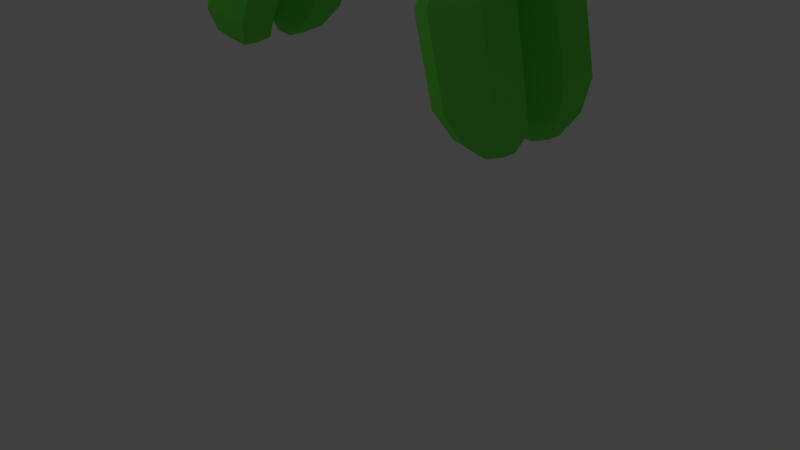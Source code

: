 # Source: Balloon_Dog_3.blend  (saved by Blender 2.76.0; exported with 4.5.12 LTS)
import bpy
from mathutils import Matrix  # noqa: F401  (used for matrix-valued properties, if any)

bpy.ops.wm.read_factory_settings(use_empty=True)
scene = bpy.context.scene
scene.name = 'Scene'

# ---- collections
col_collection_1 = bpy.data.collections.new('Collection 1'); scene.collection.children.link(col_collection_1)

# ---- materials (node trees are filled in below, after node groups)
mat_material_001 = bpy.data.materials.new('Material.001')
mat_material_001.alpha_threshold = 0.0
mat_material_001.use_transparent_shadow = False
mat_material_001.diffuse_color = (0.1611, 0.8, 0.08441, 1.0)
mat_material_001.roughness = 0.5

# ---- material node trees

# ---- world
world_world = bpy.data.worlds.new('World'); scene.world = world_world
world_world.color = (0.05088, 0.05088, 0.05088)
world_world.use_sun_shadow = False
world_world.sun_shadow_jitter_overblur = 0.0
world_world.cycles.sampling_method = 'MANUAL'
world_world.cycles.sample_map_resolution = 256

# ---- cameras
cam_camera = bpy.data.cameras.new('Camera')
cam_camera.clip_end = 100.0
cam_camera.lens = 35.0
cam_camera.sensor_width = 32.0
cam_camera.sensor_height = 18.0
cam_camera.ortho_scale = 7.314
cam_camera.dof.focus_distance = 0.0
cam_camera.dof.aperture_fstop = 128.0

# ---- lights
light_lamp = bpy.data.lights.new('Lamp', 'POINT')
light_lamp.transmission_factor = 0.0
light_lamp.cutoff_distance = 30.0
light_lamp.energy = 100.0
light_lamp.shadow_buffer_clip_start = 1.001
light_lamp.shadow_soft_size = 0.1
light_lamp.shadow_maximum_resolution = 0.006
light_lamp.use_absolute_resolution = True
light_lamp.cycles.use_multiple_importance_sampling = False

# ---- meshes
me_cylinder = bpy.data.meshes.new('Cylinder')
me_cylinder.from_pydata([(4.719e-08, 1.0, -2.172), (0.866, 0.5, -2.172), (0.866, -0.5, -2.172), (-4.024e-08, -1.0, -2.172), (-0.866, -0.5, -2.172), (-0.866, 0.5, -2.172), (7.865e-08, 1.534, -1.424), (1.329, 0.767, -1.424), (1.329, -0.767, -1.424), (-5.546e-08, -1.534, -1.424), (-1.329, -0.767, -1.424), (-1.329, 0.767, -1.424), (9.745e-08, 1.939, -0.1447), (1.679, 0.9695, -0.1447), (1.679, -0.9695, -0.1447), (-7.207e-08, -1.939, -0.1447), (-1.679, -0.9695, -0.1447), (-1.679, 0.9695, -0.1447), (-5.919e-08, 1.832, 3.662), (1.587, 0.9161, 3.662), (1.587, -0.9161, 3.662), (-2.194e-07, -1.832, 3.662), (-1.587, -0.9161, 3.662), (-1.587, 0.9161, 3.662), (-7.439e-08, 1.504, 4.981), (1.303, 0.752, 4.981), (1.303, -0.752, 4.981), (-2.059e-07, -1.504, 4.981), (-1.303, -0.752, 4.981), (-1.303, 0.752, 4.981), (1.1e-07, 0.6963, 5.792), (0.603, 0.3482, 5.792), (0.603, -0.3482, 5.792), (4.912e-08, -0.6963, 5.792), (-0.603, -0.3482, 5.792), (-0.603, 0.3482, 5.792), (4.988e-08, 0.558, -2.772), (4.273e-08, 0.4421, -2.378), (0.4832, 0.279, -2.772), (0.3829, 0.2211, -2.378), (0.4832, -0.279, -2.772), (0.3829, -0.2211, -2.378), (-7.631e-09, -0.558, -2.772), (4.08e-09, -0.4421, -2.378), (-0.4832, -0.279, -2.772), (-0.3829, -0.2211, -2.378), (-0.4832, 0.279, -2.772), (-0.3829, 0.2211, -2.378), (4.988e-08, 0.8017, -2.772), (0.6943, 0.4009, -2.772), (0.6943, -0.4009, -2.772), (-2.022e-08, -0.8017, -2.772), (-0.6943, -0.4009, -2.772), (-0.6943, 0.4009, -2.772), (-3.988e-08, 0.3651, -2.58), (0.3162, 0.1826, -2.58), (0.3162, -0.1826, -2.58), (-7.751e-08, -0.3651, -2.58), (-0.3162, -0.1826, -2.58), (-0.3162, 0.1826, -2.58), (1.422, 0.5712, 6.62), (1.114, 0.9823, 6.08), (1.114, 1.804, 6.08), (1.422, 2.216, 6.62), (1.729, 1.804, 7.16), (1.729, 0.9823, 7.16), (0.7548, 0.06862, 6.889), (0.1885, 0.8261, 5.893), (0.1885, 2.341, 5.893), (0.7548, 3.099, 6.889), (1.321, 2.341, 7.884), (1.321, 0.8261, 7.884), (-0.3845, 0.1272, 7.347), (-1.1, 1.085, 6.088), (-1.1, 3.0, 6.088), (-0.3845, 3.957, 7.347), (0.3313, 3.0, 8.606), (0.3313, 1.085, 8.606), (-3.776, 0.2647, 8.712), (-4.452, 1.169, 7.523), (-4.452, 2.979, 7.523), (-3.776, 3.884, 8.712), (-3.099, 2.979, 9.902), (-3.099, 1.169, 9.902), (-4.951, 0.1377, 9.185), (-5.506, 0.8804, 8.209), (-5.506, 2.366, 8.209), (-4.951, 3.108, 9.185), (-4.395, 2.366, 10.16), (-4.395, 0.8804, 10.16), (-5.673, 0.7057, 9.476), (-5.93, 1.05, 9.024), (-5.93, 1.737, 9.024), (-5.673, 2.081, 9.476), (-5.416, 1.737, 9.928), (-5.416, 1.05, 9.928), (1.422, -0.5404, 6.62), (1.729, -0.9514, 7.16), (1.729, -1.774, 7.16), (1.422, -2.185, 6.62), (1.114, -1.774, 6.08), (1.114, -0.9514, 6.08), (0.7548, -0.03774, 6.889), (1.321, -0.7953, 7.884), (1.321, -2.31, 7.884), (0.7548, -3.068, 6.889), (0.1885, -2.31, 5.893), (0.1885, -0.7953, 5.893), (-0.3845, -0.09632, 7.347), (0.3313, -1.054, 8.606), (0.3313, -2.969, 8.606), (-0.3845, -3.926, 7.347), (-1.1, -2.969, 6.088), (-1.1, -1.054, 6.088), (-3.776, -0.2338, 8.712), (-3.099, -1.138, 9.902), (-3.099, -2.948, 9.902), (-3.776, -3.853, 8.712), (-4.452, -2.948, 7.523), (-4.452, -1.138, 7.523), (-4.951, -0.1068, 9.185), (-4.395, -0.8495, 10.16), (-4.395, -2.335, 10.16), (-4.951, -3.078, 9.185), (-5.506, -2.335, 8.209), (-5.506, -0.8495, 8.209), (-5.673, -0.6748, 9.476), (-5.416, -1.019, 9.928), (-5.416, -1.706, 9.928), (-5.673, -2.05, 9.476), (-5.93, -1.706, 9.024), (-5.93, -1.019, 9.024), (9.549, -0.5404, 13.72), (10.19, -0.9514, 13.98), (10.19, -1.774, 13.98), (9.549, -2.185, 13.72), (8.911, -1.774, 13.45), (8.911, -0.9514, 13.45), (9.223, -0.03774, 14.28), (10.4, -0.7953, 14.76), (10.4, -2.31, 14.76), (9.223, -3.068, 14.28), (8.046, -2.31, 13.79), (8.046, -0.7953, 13.79), (8.666, -0.09632, 15.23), (10.15, -1.054, 15.84), (10.15, -2.969, 15.84), (8.666, -3.926, 15.23), (7.178, -2.969, 14.61), (7.178, -1.054, 14.61), (7.007, -0.2338, 18.07), (8.413, -1.138, 18.65), (8.413, -2.948, 18.65), (7.007, -3.853, 18.07), (5.601, -2.948, 17.49), (5.601, -1.138, 17.49), (6.432, -0.1068, 19.05), (7.587, -0.8495, 19.53), (7.587, -2.335, 19.53), (6.432, -3.078, 19.05), (5.278, -2.335, 18.57), (5.278, -0.8495, 18.57), (6.079, -0.6748, 19.66), (6.613, -1.019, 19.88), (6.613, -1.706, 19.88), (6.079, -2.05, 19.66), (5.544, -1.706, 19.43), (5.544, -1.019, 19.43), (9.549, 0.5712, 13.72), (8.911, 0.9823, 13.45), (8.911, 1.804, 13.45), (9.549, 2.216, 13.72), (10.19, 1.804, 13.98), (10.19, 0.9823, 13.98), (9.223, 0.06862, 14.28), (8.046, 0.8261, 13.79), (8.046, 2.341, 13.79), (9.223, 3.099, 14.28), (10.4, 2.341, 14.76), (10.4, 0.8261, 14.76), (8.666, 0.1272, 15.23), (7.178, 1.085, 14.61), (7.178, 3.0, 14.61), (8.666, 3.957, 15.23), (10.15, 3.0, 15.84), (10.15, 1.085, 15.84), (7.007, 0.2647, 18.07), (5.601, 1.169, 17.49), (5.601, 2.979, 17.49), (7.007, 3.884, 18.07), (8.413, 2.979, 18.65), (8.413, 1.169, 18.65), (6.432, 0.1377, 19.05), (5.278, 0.8804, 18.57), (5.278, 2.366, 18.57), (6.432, 3.108, 19.05), (7.587, 2.366, 19.53), (7.587, 0.8804, 19.53), (6.079, 0.7057, 19.66), (5.544, 1.05, 19.43), (5.544, 1.737, 19.43), (6.079, 2.081, 19.66), (6.613, 1.737, 19.88), (6.613, 1.05, 19.88), (21.91, 0.5712, 5.257), (21.27, 0.9823, 4.992), (21.27, 1.804, 4.992), (21.91, 2.216, 5.257), (22.55, 1.804, 5.521), (22.55, 0.9823, 5.521), (21.59, 0.06862, 5.815), (20.41, 0.8261, 5.328), (20.41, 2.341, 5.328), (21.59, 3.099, 5.815), (22.76, 2.341, 6.302), (22.76, 0.8261, 6.302), (21.03, 0.1272, 6.769), (19.54, 1.085, 6.153), (19.54, 3.0, 6.153), (21.03, 3.957, 6.769), (22.52, 3.0, 7.384), (22.52, 1.085, 7.384), (19.37, 0.2647, 9.607), (17.96, 1.169, 9.025), (17.96, 2.979, 9.025), (19.37, 3.884, 9.607), (20.78, 2.979, 10.19), (20.78, 1.169, 10.19), (18.79, 0.1377, 10.59), (17.64, 0.8804, 10.11), (17.64, 2.366, 10.11), (18.79, 3.108, 10.59), (19.95, 2.366, 11.07), (19.95, 0.8804, 11.07), (18.44, 0.7057, 11.2), (17.91, 1.05, 10.97), (17.91, 1.737, 10.97), (18.44, 2.081, 11.2), (18.98, 1.737, 11.42), (18.98, 1.05, 11.42), (21.91, -0.5404, 5.257), (22.55, -0.9514, 5.521), (22.55, -1.774, 5.521), (21.91, -2.185, 5.257), (21.27, -1.774, 4.992), (21.27, -0.9514, 4.992), (21.59, -0.03774, 5.815), (22.76, -0.7953, 6.302), (22.76, -2.31, 6.302), (21.59, -3.068, 5.815), (20.41, -2.31, 5.328), (20.41, -0.7953, 5.328), (21.03, -0.09632, 6.769), (22.52, -1.054, 7.384), (22.52, -2.969, 7.384), (21.03, -3.926, 6.769), (19.54, -2.969, 6.153), (19.54, -1.054, 6.153), (19.37, -0.2338, 9.607), (20.78, -1.138, 10.19), (20.78, -2.948, 10.19), (19.37, -3.853, 9.607), (17.96, -2.948, 9.025), (17.96, -1.138, 9.025), (18.79, -0.1068, 10.59), (19.95, -0.8495, 11.07), (19.95, -2.335, 11.07), (18.79, -3.078, 10.59), (17.64, -2.335, 10.11), (17.64, -0.8495, 10.11), (18.44, -0.6748, 11.2), (18.98, -1.019, 11.42), (18.98, -1.706, 11.42), (18.44, -2.05, 11.2), (17.91, -1.706, 10.97), (17.91, -1.019, 10.97), (18.7, 0.9894, 11.79), (19.44, 0.4947, 11.42), (19.44, -0.4947, 11.42), (18.7, -0.9894, 11.79), (17.96, -0.4947, 12.15), (17.96, 0.4947, 12.15), (19.15, 1.823, 12.43), (20.51, 0.9116, 11.75), (20.51, -0.9116, 11.75), (19.15, -1.823, 12.43), (17.8, -0.9116, 13.11), (17.8, 0.9116, 13.11), (19.93, 2.305, 13.53), (21.65, 1.152, 12.67), (21.65, -1.152, 12.67), (19.93, -2.305, 13.53), (18.21, -1.152, 14.39), (18.21, 1.152, 14.39), (21.62, 2.178, 15.93), (23.24, 1.089, 15.12), (23.24, -1.089, 15.12), (21.62, -2.178, 15.93), (20.0, -1.089, 16.74), (20.0, 1.089, 16.74), (22.42, 1.788, 17.06), (23.75, 0.8938, 16.4), (23.75, -0.8938, 16.4), (22.42, -1.788, 17.06), (21.09, -0.8938, 17.73), (21.09, 0.8938, 17.73), (23.01, 0.5, 17.86), (23.38, 0.25, 17.67), (23.38, -0.25, 17.67), (23.01, -0.5, 17.86), (22.63, -0.25, 18.04), (22.63, 0.25, 18.04), (23.53, 0.4138, 17.45), (22.91, 0.8276, 17.76), (23.53, -0.4138, 17.45), (22.91, -0.8276, 17.76), (22.29, -0.4138, 18.07), (22.29, 0.4138, 18.07), (23.34, 0.3367, 18.33), (23.59, 0.1684, 18.21), (23.59, -0.1684, 18.21), (23.34, -0.3367, 18.33), (23.09, -0.1684, 18.46), (23.09, 0.1684, 18.46), (9.639, 0.9894, 13.16), (9.459, 0.4947, 12.46), (9.459, -0.4947, 12.46), (9.639, -0.9894, 13.16), (9.819, -0.4947, 13.86), (9.819, 0.4947, 13.86), (10.51, 1.823, 13.0), (10.18, 0.9116, 11.7), (10.18, -0.9116, 11.7), (10.51, -1.823, 13.0), (10.84, -0.9116, 14.3), (10.84, 0.9116, 14.3), (11.99, 2.305, 12.73), (11.57, 1.152, 11.09), (11.57, -1.152, 11.09), (11.99, -2.305, 12.73), (12.41, -1.152, 14.38), (12.41, 1.152, 14.38), (17.47, 2.178, 11.74), (17.07, 1.089, 10.19), (17.07, -1.089, 10.19), (17.47, -2.178, 11.74), (17.87, -1.089, 13.29), (17.87, 1.089, 13.29), (19.0, 1.788, 11.46), (18.68, 0.8938, 10.19), (18.68, -0.8938, 10.19), (19.0, -1.788, 11.46), (19.33, -0.8938, 12.74), (19.33, 0.8938, 12.74), (19.94, 0.8276, 11.29), (19.79, 0.4138, 10.7), (19.79, -0.4138, 10.7), (19.94, -0.8276, 11.29), (20.1, -0.4138, 11.88), (20.1, 0.4138, 11.88), (-0.203, 0.9894, 5.679), (0.3821, 0.4947, 5.152), (0.3821, -0.4947, 5.152), (-0.203, -0.9894, 5.679), (-0.788, -0.4947, 6.206), (-0.788, 0.4947, 6.206), (0.447, 1.823, 6.19), (1.525, 0.9116, 5.219), (1.525, -0.9116, 5.219), (0.447, -1.823, 6.19), (-0.6311, -0.9116, 7.161), (-0.6311, 0.9116, 7.161), (1.558, 2.305, 7.063), (2.92, 1.152, 5.836), (2.92, -1.152, 5.836), (1.558, -2.305, 7.063), (0.1948, -1.152, 8.29), (0.1948, 1.152, 8.29), (8.024, 2.178, 12.15), (9.311, 1.089, 10.99), (9.311, -1.089, 10.99), (8.024, -2.178, 12.15), (6.736, -1.089, 13.31), (6.736, 1.089, 13.31), (9.169, 1.788, 13.05), (10.23, 0.8938, 12.1), (10.23, -0.8938, 12.1), (9.169, -1.788, 13.05), (8.112, -0.8938, 14.0), (8.112, 0.8938, 14.0), (9.873, 0.8276, 13.6), (10.36, 0.4138, 13.16), (10.36, -0.4138, 13.16), (9.873, -0.8276, 13.6), (9.384, -0.4138, 14.04), (9.384, 0.4138, 14.04)], [], [(5, 0, 37, 47), (2, 3, 43, 41), (0, 1, 39, 37), (3, 2, 8, 9), (4, 5, 47, 45), (1, 2, 41, 39), (3, 4, 45, 43), (10, 9, 15, 16), (0, 5, 11, 6), (4, 3, 9, 10), (2, 1, 7, 8), (5, 4, 10, 11), (1, 0, 6, 7), (15, 21, 22, 16), (8, 7, 13, 14), (11, 10, 16, 17), (9, 8, 14, 15), (7, 6, 12, 13), (6, 11, 17, 12), (14, 20, 21, 15), (14, 13, 19, 20), (16, 22, 23, 17), (17, 23, 18, 12), (19, 18, 24, 25), (29, 28, 34, 35), (18, 23, 29, 24), (22, 21, 27, 28), (20, 19, 25, 26), (23, 22, 28, 29), (21, 20, 26, 27), (27, 26, 32, 33), (25, 24, 30, 31), (24, 29, 35, 30), (28, 27, 33, 34), (26, 25, 31, 32), (31, 30, 35, 34, 33, 32), (48, 37, 39, 49), (49, 39, 41, 50), (50, 41, 43, 51), (51, 43, 45, 52), (52, 45, 47, 53), (53, 47, 37, 48), (42, 44, 58, 57), (12, 18, 19, 13), (38, 36, 48, 49), (40, 38, 49, 50), (42, 40, 50, 51), (44, 42, 51, 52), (46, 44, 52, 53), (36, 46, 53, 48), (54, 55, 56, 57, 58, 59), (38, 40, 56, 55), (44, 46, 59, 58), (40, 42, 57, 56), (36, 38, 55, 54), (46, 36, 54, 59), (60, 61, 62, 63, 64, 65), (63, 62, 68, 69), (70, 69, 75, 76), (60, 65, 71, 66), (64, 63, 69, 70), (62, 61, 67, 68), (65, 64, 70, 71), (61, 60, 66, 67), (75, 81, 82, 76), (68, 67, 73, 74), (71, 70, 76, 77), (69, 68, 74, 75), (67, 66, 72, 73), (66, 71, 77, 72), (74, 80, 81, 75), (74, 73, 79, 80), (76, 82, 83, 77), (77, 83, 78, 72), (79, 78, 84, 85), (89, 88, 94, 95), (78, 83, 89, 84), (82, 81, 87, 88), (80, 79, 85, 86), (83, 82, 88, 89), (81, 80, 86, 87), (87, 86, 92, 93), (85, 84, 90, 91), (84, 89, 95, 90), (88, 87, 93, 94), (86, 85, 91, 92), (91, 90, 95, 94, 93, 92), (72, 78, 79, 73), (96, 97, 98, 99, 100, 101), (99, 98, 104, 105), (106, 105, 111, 112), (96, 101, 107, 102), (100, 99, 105, 106), (98, 97, 103, 104), (101, 100, 106, 107), (97, 96, 102, 103), (111, 117, 118, 112), (104, 103, 109, 110), (107, 106, 112, 113), (105, 104, 110, 111), (103, 102, 108, 109), (102, 107, 113, 108), (110, 116, 117, 111), (110, 109, 115, 116), (112, 118, 119, 113), (113, 119, 114, 108), (115, 114, 120, 121), (125, 124, 130, 131), (114, 119, 125, 120), (118, 117, 123, 124), (116, 115, 121, 122), (119, 118, 124, 125), (117, 116, 122, 123), (123, 122, 128, 129), (121, 120, 126, 127), (120, 125, 131, 126), (124, 123, 129, 130), (122, 121, 127, 128), (127, 126, 131, 130, 129, 128), (108, 114, 115, 109), (132, 133, 134, 135, 136, 137), (135, 134, 140, 141), (142, 141, 147, 148), (132, 137, 143, 138), (136, 135, 141, 142), (134, 133, 139, 140), (137, 136, 142, 143), (133, 132, 138, 139), (147, 153, 154, 148), (140, 139, 145, 146), (143, 142, 148, 149), (141, 140, 146, 147), (139, 138, 144, 145), (138, 143, 149, 144), (146, 152, 153, 147), (146, 145, 151, 152), (148, 154, 155, 149), (149, 155, 150, 144), (151, 150, 156, 157), (161, 160, 166, 167), (150, 155, 161, 156), (154, 153, 159, 160), (152, 151, 157, 158), (155, 154, 160, 161), (153, 152, 158, 159), (159, 158, 164, 165), (157, 156, 162, 163), (156, 161, 167, 162), (160, 159, 165, 166), (158, 157, 163, 164), (163, 162, 167, 166, 165, 164), (144, 150, 151, 145), (168, 169, 170, 171, 172, 173), (171, 170, 176, 177), (178, 177, 183, 184), (168, 173, 179, 174), (172, 171, 177, 178), (170, 169, 175, 176), (173, 172, 178, 179), (169, 168, 174, 175), (183, 189, 190, 184), (176, 175, 181, 182), (179, 178, 184, 185), (177, 176, 182, 183), (175, 174, 180, 181), (174, 179, 185, 180), (182, 188, 189, 183), (182, 181, 187, 188), (184, 190, 191, 185), (185, 191, 186, 180), (187, 186, 192, 193), (197, 196, 202, 203), (186, 191, 197, 192), (190, 189, 195, 196), (188, 187, 193, 194), (191, 190, 196, 197), (189, 188, 194, 195), (195, 194, 200, 201), (193, 192, 198, 199), (192, 197, 203, 198), (196, 195, 201, 202), (194, 193, 199, 200), (199, 198, 203, 202, 201, 200), (180, 186, 187, 181), (204, 205, 206, 207, 208, 209), (207, 206, 212, 213), (214, 213, 219, 220), (204, 209, 215, 210), (208, 207, 213, 214), (206, 205, 211, 212), (209, 208, 214, 215), (205, 204, 210, 211), (219, 225, 226, 220), (212, 211, 217, 218), (215, 214, 220, 221), (213, 212, 218, 219), (211, 210, 216, 217), (210, 215, 221, 216), (218, 224, 225, 219), (218, 217, 223, 224), (220, 226, 227, 221), (221, 227, 222, 216), (223, 222, 228, 229), (233, 232, 238, 239), (222, 227, 233, 228), (226, 225, 231, 232), (224, 223, 229, 230), (227, 226, 232, 233), (225, 224, 230, 231), (231, 230, 236, 237), (229, 228, 234, 235), (228, 233, 239, 234), (232, 231, 237, 238), (230, 229, 235, 236), (235, 234, 239, 238, 237, 236), (216, 222, 223, 217), (240, 241, 242, 243, 244, 245), (243, 242, 248, 249), (250, 249, 255, 256), (240, 245, 251, 246), (244, 243, 249, 250), (242, 241, 247, 248), (245, 244, 250, 251), (241, 240, 246, 247), (255, 261, 262, 256), (248, 247, 253, 254), (251, 250, 256, 257), (249, 248, 254, 255), (247, 246, 252, 253), (246, 251, 257, 252), (254, 260, 261, 255), (254, 253, 259, 260), (256, 262, 263, 257), (257, 263, 258, 252), (259, 258, 264, 265), (269, 268, 274, 275), (258, 263, 269, 264), (262, 261, 267, 268), (260, 259, 265, 266), (263, 262, 268, 269), (261, 260, 266, 267), (267, 266, 272, 273), (265, 264, 270, 271), (264, 269, 275, 270), (268, 267, 273, 274), (266, 265, 271, 272), (271, 270, 275, 274, 273, 272), (252, 258, 259, 253), (276, 277, 278, 279, 280, 281), (279, 278, 284, 285), (286, 285, 291, 292), (276, 281, 287, 282), (280, 279, 285, 286), (278, 277, 283, 284), (281, 280, 286, 287), (277, 276, 282, 283), (291, 297, 298, 292), (284, 283, 289, 290), (287, 286, 292, 293), (285, 284, 290, 291), (283, 282, 288, 289), (282, 287, 293, 288), (290, 296, 297, 291), (290, 289, 295, 296), (292, 298, 299, 293), (293, 299, 294, 288), (295, 294, 300, 301), (305, 304, 316, 317), (294, 299, 305, 300), (298, 297, 303, 304), (296, 295, 301, 302), (299, 298, 304, 305), (297, 296, 302, 303), (303, 302, 314, 315), (301, 300, 313, 312), (300, 305, 317, 313), (304, 303, 315, 316), (302, 301, 312, 314), (311, 310, 322, 323), (288, 294, 295, 289), (306, 307, 312, 313), (307, 308, 314, 312), (308, 309, 315, 314), (309, 310, 316, 315), (310, 311, 317, 316), (311, 306, 313, 317), (319, 318, 323, 322, 321, 320), (309, 308, 320, 321), (307, 306, 318, 319), (306, 311, 323, 318), (310, 309, 321, 322), (308, 307, 319, 320), (324, 325, 326, 327, 328, 329), (327, 326, 332, 333), (334, 333, 339, 340), (324, 329, 335, 330), (328, 327, 333, 334), (326, 325, 331, 332), (329, 328, 334, 335), (325, 324, 330, 331), (339, 345, 346, 340), (332, 331, 337, 338), (335, 334, 340, 341), (333, 332, 338, 339), (331, 330, 336, 337), (330, 335, 341, 336), (338, 344, 345, 339), (338, 337, 343, 344), (340, 346, 347, 341), (341, 347, 342, 336), (343, 342, 348, 349), (353, 352, 358, 359), (342, 347, 353, 348), (346, 345, 351, 352), (344, 343, 349, 350), (347, 346, 352, 353), (345, 344, 350, 351), (351, 350, 356, 357), (349, 348, 354, 355), (348, 353, 359, 354), (352, 351, 357, 358), (350, 349, 355, 356), (355, 354, 359, 358, 357, 356), (336, 342, 343, 337), (360, 361, 362, 363, 364, 365), (363, 362, 368, 369), (370, 369, 375, 376), (360, 365, 371, 366), (364, 363, 369, 370), (362, 361, 367, 368), (365, 364, 370, 371), (361, 360, 366, 367), (375, 381, 382, 376), (368, 367, 373, 374), (371, 370, 376, 377), (369, 368, 374, 375), (367, 366, 372, 373), (366, 371, 377, 372), (374, 380, 381, 375), (374, 373, 379, 380), (376, 382, 383, 377), (377, 383, 378, 372), (379, 378, 384, 385), (389, 388, 394, 395), (378, 383, 389, 384), (382, 381, 387, 388), (380, 379, 385, 386), (383, 382, 388, 389), (381, 380, 386, 387), (387, 386, 392, 393), (385, 384, 390, 391), (384, 389, 395, 390), (388, 387, 393, 394), (386, 385, 391, 392), (391, 390, 395, 394, 393, 392), (372, 378, 379, 373)])
me_cylinder.materials.append(mat_material_001)
me_cylinder.use_remesh_preserve_volume = False
me_cylinder.use_remesh_preserve_attributes = False
me_cylinder.use_mirror_vertex_groups = False
me_cylinder.update()

# ---- objects
ob_balloon_dog = bpy.data.objects.new('Balloon Dog', me_cylinder)
ob_lamp = bpy.data.objects.new('Lamp', light_lamp)
ob_camera = bpy.data.objects.new('Camera', cam_camera)

# ---- transforms, parenting, visibility, modifiers, constraints
ob_balloon_dog.location = (3.642, -2.408e-09, 5.082)
ob_balloon_dog.rotation_euler = (-0.0, -2.256, -0.0)
ob_balloon_dog.scale = (0.255, 0.255, 0.303)
ob_balloon_dog.lineart.crease_threshold = 0.0
ob_lamp.location = (-5.182, -6.398, 5.904)
ob_lamp.rotation_euler = (0.6503, 0.05522, 1.866)
ob_lamp.lock_rotations_4d = False
ob_lamp.empty_display_type = 'ARROWS'
ob_lamp.color = (0.0, 0.0, 0.0, 0.0)
ob_lamp.lineart.crease_threshold = 0.0
ob_camera.location = (7.481, -6.508, 5.344)
ob_camera.rotation_euler = (1.109, 0.0, 0.8149)
ob_camera.lock_rotations_4d = False
ob_camera.empty_display_type = 'ARROWS'
ob_camera.color = (0.0, 0.0, 0.0, 0.0)
ob_camera.display_type = 'WIRE'
ob_camera.lineart.crease_threshold = 0.0

# ---- collection membership
col_collection_1.objects.link(ob_balloon_dog)
col_collection_1.objects.link(ob_lamp)
col_collection_1.objects.link(ob_camera)

# ---- scene / render settings (as saved in the file)
scene.camera = ob_camera
scene.frame_start = 1; scene.frame_end = 250; scene.frame_set(1)
scene.render.engine = 'BLENDER_EEVEE_NEXT'
scene.render.resolution_percentage = 50
scene.render.dither_intensity = 0.0
scene.cycles.use_denoising = False
scene.cycles.samples = 10
scene.cycles.sampling_pattern = 'TABULATED_SOBOL'
scene.cycles.light_sampling_threshold = 0.0
scene.cycles.use_adaptive_sampling = False
scene.cycles.use_light_tree = False
scene.cycles.blur_glossy = 0.0
scene.cycles.pixel_filter_type = 'GAUSSIAN'
scene.cycles.sample_clamp_indirect = 0.0
scene.view_settings.view_transform = 'Standard'
bpy.context.view_layer.update()
